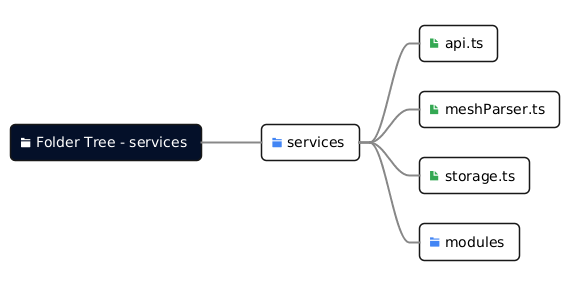

The diagram above was rendered by PlantUML. Its source (embedded in the PNG):
@startmindmap
<style>
mindmapDiagram {
  node {
    Padding 10
    Margin 15
    RoundCorner 10
    BackgroundColor white
    FontName sans-serif
  }
  .folder {
    BorderColor #4285F4
    BorderThickness 2
  }
  .file {
    BorderColor #34A853
    BorderThickness 2
  }
  .title {
    BackgroundColor #041029
    BorderColor #041029
    FontColor white
  }
  arrow {
    LineColor #888888
    LineThickness 2
  }
}
</style>
+ <&folder> Folder Tree - services <<title>>
++ <color:#4285F4><&folder></color> services <<folder>>
+++ <color:#34A853><&file></color> api.ts <<file>>
+++ <color:#34A853><&file></color> meshParser.ts <<file>>
+++ <color:#34A853><&file></color> storage.ts <<file>>
+++ <color:#4285F4><&folder></color> modules <<folder>>
@endmindmap